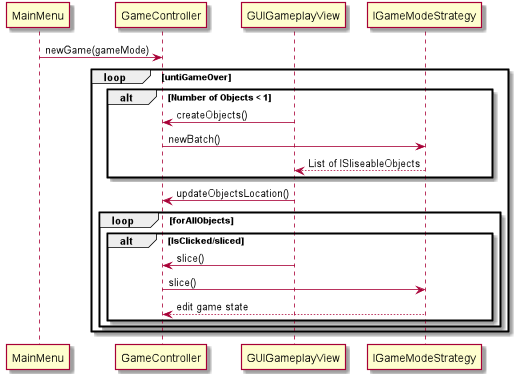

The diagram above was rendered by PlantUML. Its source (embedded in the PNG):
@startuml



MainMenu -> GameController: newGame(gameMode)


loop untiGameOver



alt Number of Objects < 1
    GUIGameplayView -> GameController: createObjects()
    GameController->IGameModeStrategy: newBatch()
    IGameModeStrategy --> GUIGameplayView: List of ISliseableObjects
end

GUIGameplayView -> GameController: updateObjectsLocation()

loop forAllObjects

alt IsClicked/sliced

    GUIGameplayView -> GameController: slice()
    GameController -> IGameModeStrategy: slice()
    IGameModeStrategy --> GameController: edit game state
end




end




end
@enduml